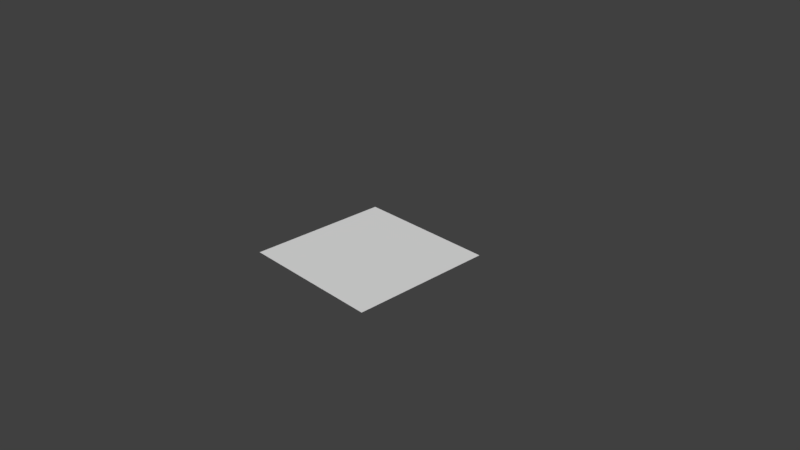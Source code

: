 # Source: startup.blend  (saved by Blender 2.78.0; exported with 4.5.12 LTS)
import bpy
from mathutils import Matrix  # noqa: F401  (used for matrix-valued properties, if any)

bpy.ops.wm.read_factory_settings(use_empty=True)
scene = bpy.context.scene
scene.name = 'Scene'

# ---- collections
col_collection_1 = bpy.data.collections.new('Collection 1'); scene.collection.children.link(col_collection_1)

# ---- world
world_world = bpy.data.worlds.new('World'); scene.world = world_world
world_world.color = (0.05088, 0.05088, 0.05088)
world_world.use_sun_shadow = False
world_world.sun_shadow_jitter_overblur = 0.0
world_world.cycles.sampling_method = 'MANUAL'

# ---- cameras
cam_camera = bpy.data.cameras.new('Camera')
cam_camera.clip_end = 100.0
cam_camera.lens = 35.0
cam_camera.sensor_width = 32.0
cam_camera.sensor_height = 18.0
cam_camera.ortho_scale = 7.314
cam_camera.dof.focus_distance = 0.0
cam_camera.dof.aperture_fstop = 128.0

# ---- meshes
me_plane = bpy.data.meshes.new('Plane')
me_plane.from_pydata([(-1.0, -1.0, 0.0), (1.0, -1.0, 0.0), (-1.0, 1.0, 0.0), (1.0, 1.0, 0.0)], [], [(0, 1, 3, 2)])
me_plane.use_remesh_preserve_volume = False
me_plane.use_remesh_preserve_attributes = False
me_plane.use_mirror_vertex_groups = False
me_plane.update()

# ---- objects
ob_plane = bpy.data.objects.new('Plane', me_plane)
ob_camera = bpy.data.objects.new('Camera', cam_camera)

# ---- transforms, parenting, visibility, modifiers, constraints
ob_plane.location = (0.0, 0.0, 0.0)
ob_plane.lineart.crease_threshold = 0.0
ob_camera.location = (7.481, -6.508, 5.344)
ob_camera.rotation_euler = (1.109, 0.0, 0.8149)
ob_camera.lock_rotations_4d = False
ob_camera.empty_display_type = 'ARROWS'
ob_camera.color = (0.0, 0.0, 0.0, 0.0)
ob_camera.display_type = 'WIRE'
ob_camera.lineart.crease_threshold = 0.0

# ---- collection membership
col_collection_1.objects.link(ob_plane)
col_collection_1.objects.link(ob_camera)

# ---- scene / render settings (as saved in the file)
scene.camera = ob_camera
scene.frame_start = 1; scene.frame_end = 250; scene.frame_set(0)
scene.render.engine = 'BLENDER_EEVEE_NEXT'
scene.render.resolution_percentage = 50
scene.render.dither_intensity = 0.0
scene.cycles.use_denoising = False
scene.cycles.samples = 128
scene.cycles.sampling_pattern = 'TABULATED_SOBOL'
scene.cycles.light_sampling_threshold = 0.0
scene.cycles.use_adaptive_sampling = False
scene.cycles.use_light_tree = False
scene.cycles.blur_glossy = 0.0
scene.cycles.sample_clamp_indirect = 0.0
scene.view_settings.view_transform = 'Standard'
bpy.context.view_layer.update()

# ---- added for rendering (the .blend has no usable light): sun
light_auto_sun = bpy.data.lights.new('AutoSun', 'SUN')
light_auto_sun.energy = 3.0
light_auto_sun.angle = 0.0523599
ob_auto_sun = bpy.data.objects.new('AutoSun', light_auto_sun)
scene.collection.objects.link(ob_auto_sun)
ob_auto_sun.rotation_euler = (0.872665, 0.174533, 0.523599)
bpy.context.view_layer.update()
